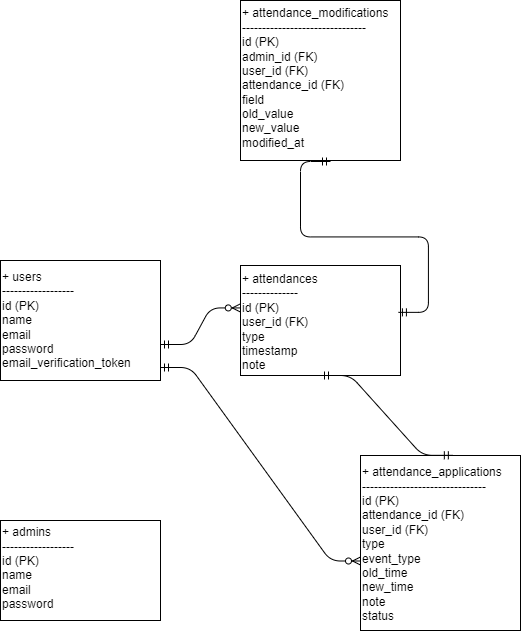

The diagram above was exported from draw.io. Its source (the exported page's mxGraphModel, read from the mxfile embedded in the PNG):
<mxGraphModel dx="1246" dy="1611" grid="1" gridSize="10" guides="1" tooltips="1" connect="1" arrows="1" fold="1" page="1" pageScale="1" pageWidth="827" pageHeight="1169" math="0" shadow="0">
  <root>
    <mxCell id="0" />
    <mxCell id="1" parent="0" />
    <mxCell id="41" value="" style="rounded=0;whiteSpace=wrap;html=1;" parent="1" vertex="1">
      <mxGeometry x="240" y="285" width="160" height="175" as="geometry" />
    </mxCell>
    <mxCell id="37" value="" style="rounded=0;whiteSpace=wrap;html=1;" parent="1" vertex="1">
      <mxGeometry x="120" y="95" width="160" height="110" as="geometry" />
    </mxCell>
    <mxCell id="28" value="" style="swimlane;startSize=0;" parent="1" vertex="1">
      <mxGeometry x="-120" y="90" width="160" height="120" as="geometry" />
    </mxCell>
    <mxCell id="51" value="" style="rounded=0;whiteSpace=wrap;html=1;" parent="28" vertex="1">
      <mxGeometry width="160" height="120" as="geometry" />
    </mxCell>
    <mxCell id="31" value="&lt;div&gt;&lt;font color=&quot;#000000&quot;&gt;+ users&lt;/font&gt;&lt;/div&gt;&lt;div&gt;&lt;font color=&quot;#000000&quot;&gt;------------------&lt;/font&gt;&lt;/div&gt;&lt;div&gt;&lt;font color=&quot;#000000&quot;&gt;id (PK)&lt;/font&gt;&lt;/div&gt;&lt;div&gt;&lt;font color=&quot;#000000&quot;&gt;name&lt;/font&gt;&lt;/div&gt;&lt;div&gt;&lt;font color=&quot;#000000&quot;&gt;email&lt;/font&gt;&lt;/div&gt;&lt;div&gt;&lt;font color=&quot;#000000&quot;&gt;password&lt;/font&gt;&lt;/div&gt;&lt;div&gt;&lt;font color=&quot;#000000&quot;&gt;email_verification_token&lt;/font&gt;&lt;/div&gt;&lt;div&gt;&lt;br&gt;&lt;/div&gt;" style="text;html=1;align=left;verticalAlign=middle;whiteSpace=wrap;rounded=0;" parent="28" vertex="1">
      <mxGeometry y="37" width="80" height="60" as="geometry" />
    </mxCell>
    <mxCell id="33" value="&lt;div&gt;&lt;font color=&quot;#000000&quot;&gt;+ attendances&lt;/font&gt;&lt;/div&gt;&lt;div&gt;&lt;font color=&quot;#000000&quot;&gt;--------------&lt;/font&gt;&lt;/div&gt;&lt;div&gt;&lt;font color=&quot;#000000&quot;&gt;id (PK)&lt;/font&gt;&lt;/div&gt;&lt;div style=&quot;&quot;&gt;&lt;font color=&quot;#000000&quot;&gt;user_id (FK)&lt;/font&gt;&lt;/div&gt;&lt;div&gt;&lt;font color=&quot;#000000&quot;&gt;type&lt;/font&gt;&lt;/div&gt;&lt;div&gt;&lt;font color=&quot;#000000&quot;&gt;timestamp&lt;/font&gt;&lt;/div&gt;&lt;div&gt;&lt;font color=&quot;#000000&quot;&gt;note&lt;/font&gt;&lt;/div&gt;&lt;div&gt;&lt;br&gt;&lt;/div&gt;" style="text;html=1;align=left;verticalAlign=middle;whiteSpace=wrap;rounded=0;" parent="1" vertex="1">
      <mxGeometry x="120" y="144" width="110" height="30" as="geometry" />
    </mxCell>
    <mxCell id="38" value="" style="rounded=0;whiteSpace=wrap;html=1;" parent="1" vertex="1">
      <mxGeometry x="-120" y="350" width="160" height="100" as="geometry" />
    </mxCell>
    <mxCell id="39" value="&lt;div&gt;&lt;font color=&quot;#000000&quot;&gt;+ admins&lt;/font&gt;&lt;/div&gt;&lt;div&gt;&lt;font color=&quot;#000000&quot;&gt;------------------&lt;/font&gt;&lt;/div&gt;&lt;div&gt;&lt;font color=&quot;#000000&quot;&gt;id (PK)&lt;/font&gt;&lt;/div&gt;&lt;div&gt;&lt;font color=&quot;#000000&quot;&gt;name&lt;/font&gt;&lt;/div&gt;&lt;div&gt;&lt;font color=&quot;#000000&quot;&gt;email&lt;/font&gt;&lt;/div&gt;&lt;div&gt;&lt;font color=&quot;#000000&quot;&gt;password&lt;/font&gt;&lt;/div&gt;&lt;div&gt;&lt;br&gt;&lt;/div&gt;" style="text;html=1;align=left;verticalAlign=middle;whiteSpace=wrap;rounded=0;" parent="1" vertex="1">
      <mxGeometry x="-120" y="365" width="140" height="80" as="geometry" />
    </mxCell>
    <mxCell id="40" value="&lt;div&gt;&lt;font color=&quot;#000000&quot;&gt;+ attendance_applications&lt;/font&gt;&lt;/div&gt;&lt;div&gt;&lt;font color=&quot;#000000&quot;&gt;-------------------------------&lt;/font&gt;&lt;/div&gt;&lt;div&gt;&lt;font color=&quot;#000000&quot;&gt;id (PK)&lt;/font&gt;&lt;/div&gt;&lt;div&gt;&lt;font color=&quot;#000000&quot;&gt;attendance_id (FK)&lt;/font&gt;&lt;/div&gt;&lt;div&gt;&lt;font color=&quot;#000000&quot;&gt;user_id (FK)&lt;/font&gt;&lt;/div&gt;&lt;div&gt;&lt;font color=&quot;#000000&quot;&gt;type&lt;/font&gt;&lt;/div&gt;&lt;div&gt;&lt;font color=&quot;#000000&quot;&gt;event_type&lt;/font&gt;&lt;/div&gt;&lt;div&gt;&lt;font color=&quot;#000000&quot;&gt;old_time&lt;/font&gt;&lt;/div&gt;&lt;div&gt;&lt;font color=&quot;#000000&quot;&gt;new_time&lt;/font&gt;&lt;/div&gt;&lt;div&gt;&lt;font color=&quot;#000000&quot;&gt;note&lt;/font&gt;&lt;/div&gt;&lt;div&gt;&lt;font color=&quot;#000000&quot;&gt;status&lt;/font&gt;&lt;/div&gt;&lt;div&gt;&lt;br&gt;&lt;/div&gt;" style="text;html=1;align=left;verticalAlign=middle;whiteSpace=wrap;rounded=0;" parent="1" vertex="1">
      <mxGeometry x="240" y="360.5" width="160" height="40" as="geometry" />
    </mxCell>
    <mxCell id="42" value="" style="rounded=0;whiteSpace=wrap;html=1;" parent="1" vertex="1">
      <mxGeometry x="120" y="-170" width="160" height="160" as="geometry" />
    </mxCell>
    <mxCell id="43" value="&lt;div&gt;&lt;font color=&quot;#000000&quot;&gt;+ attendance_modifications&lt;/font&gt;&lt;/div&gt;&lt;div&gt;&lt;font color=&quot;#000000&quot;&gt;-------------------------------&lt;/font&gt;&lt;/div&gt;&lt;div&gt;&lt;font color=&quot;#000000&quot;&gt;id (PK)&lt;/font&gt;&lt;/div&gt;&lt;div&gt;&lt;font color=&quot;#000000&quot;&gt;admin_id (FK)&lt;/font&gt;&lt;/div&gt;&lt;div&gt;&lt;font color=&quot;#000000&quot;&gt;user_id (FK)&lt;/font&gt;&lt;/div&gt;&lt;div&gt;&lt;font color=&quot;#000000&quot;&gt;attendance_id (FK)&lt;/font&gt;&lt;/div&gt;&lt;div&gt;&lt;font color=&quot;#000000&quot;&gt;field&lt;/font&gt;&lt;/div&gt;&lt;div&gt;&lt;font color=&quot;#000000&quot;&gt;old_value&lt;/font&gt;&lt;/div&gt;&lt;div&gt;&lt;font color=&quot;#000000&quot;&gt;new_value&lt;/font&gt;&lt;/div&gt;&lt;div&gt;&lt;font color=&quot;#000000&quot;&gt;modified_at&lt;/font&gt;&lt;/div&gt;&lt;div&gt;&lt;br&gt;&lt;/div&gt;" style="text;html=1;align=left;verticalAlign=middle;whiteSpace=wrap;rounded=0;" parent="1" vertex="1">
      <mxGeometry x="120" y="-100" width="150" height="30" as="geometry" />
    </mxCell>
    <mxCell id="49" value="" style="edgeStyle=entityRelationEdgeStyle;fontSize=12;html=1;endArrow=ERmandOne;startArrow=ERmandOne;entryX=0.5;entryY=1;entryDx=0;entryDy=0;exitX=0.574;exitY=-0.001;exitDx=0;exitDy=0;exitPerimeter=0;" parent="1" source="41" target="37" edge="1">
      <mxGeometry width="100" height="100" relative="1" as="geometry">
        <mxPoint x="360" y="330" as="sourcePoint" />
        <mxPoint x="460" y="230" as="targetPoint" />
      </mxGeometry>
    </mxCell>
    <mxCell id="50" value="" style="edgeStyle=entityRelationEdgeStyle;fontSize=12;html=1;endArrow=ERmandOne;startArrow=ERmandOne;exitX=0.987;exitY=0.426;exitDx=0;exitDy=0;exitPerimeter=0;" parent="1" source="37" edge="1">
      <mxGeometry width="100" height="100" relative="1" as="geometry">
        <mxPoint x="210" y="90" as="sourcePoint" />
        <mxPoint x="210" y="-9" as="targetPoint" />
      </mxGeometry>
    </mxCell>
    <mxCell id="52" value="" style="edgeStyle=entityRelationEdgeStyle;fontSize=12;html=1;endArrow=ERzeroToMany;startArrow=ERmandOne;entryX=-0.002;entryY=-0.219;entryDx=0;entryDy=0;entryPerimeter=0;" edge="1" parent="1" target="33">
      <mxGeometry width="100" height="100" relative="1" as="geometry">
        <mxPoint x="40" y="174" as="sourcePoint" />
        <mxPoint x="140" y="74" as="targetPoint" />
      </mxGeometry>
    </mxCell>
    <mxCell id="53" value="" style="edgeStyle=entityRelationEdgeStyle;fontSize=12;html=1;endArrow=ERzeroToMany;startArrow=ERmandOne;entryX=0;entryY=0.75;entryDx=0;entryDy=0;" edge="1" parent="1" target="40">
      <mxGeometry width="100" height="100" relative="1" as="geometry">
        <mxPoint x="40" y="197" as="sourcePoint" />
        <mxPoint x="120" y="160" as="targetPoint" />
      </mxGeometry>
    </mxCell>
  </root>
</mxGraphModel>